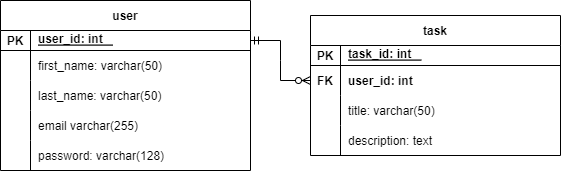

The diagram above was exported from draw.io. Its source (the exported page's mxGraphModel, read from the mxfile embedded in the PNG):
<mxGraphModel dx="989" dy="546" grid="1" gridSize="10" guides="1" tooltips="1" connect="1" arrows="1" fold="1" page="1" pageScale="1" pageWidth="850" pageHeight="1100" math="0" shadow="0" extFonts="Permanent Marker^https://fonts.googleapis.com/css?family=Permanent+Marker">
  <root>
    <mxCell id="0" />
    <mxCell id="1" parent="0" />
    <mxCell id="C-vyLk0tnHw3VtMMgP7b-23" value="user" style="shape=table;startSize=30;container=1;collapsible=1;childLayout=tableLayout;fixedRows=1;rowLines=0;fontStyle=1;align=center;resizeLast=1;" parent="1" vertex="1">
      <mxGeometry x="120" y="120" width="250" height="170" as="geometry" />
    </mxCell>
    <mxCell id="C-vyLk0tnHw3VtMMgP7b-24" value="" style="shape=partialRectangle;collapsible=0;dropTarget=0;pointerEvents=0;fillColor=none;points=[[0,0.5],[1,0.5]];portConstraint=eastwest;top=0;left=0;right=0;bottom=1;" parent="C-vyLk0tnHw3VtMMgP7b-23" vertex="1">
      <mxGeometry y="30" width="250" height="20" as="geometry" />
    </mxCell>
    <mxCell id="C-vyLk0tnHw3VtMMgP7b-25" value="PK" style="shape=partialRectangle;overflow=hidden;connectable=0;fillColor=none;top=0;left=0;bottom=0;right=0;fontStyle=1;" parent="C-vyLk0tnHw3VtMMgP7b-24" vertex="1">
      <mxGeometry width="30" height="20" as="geometry">
        <mxRectangle width="30" height="20" as="alternateBounds" />
      </mxGeometry>
    </mxCell>
    <mxCell id="C-vyLk0tnHw3VtMMgP7b-26" value="user_id: int   &#10;" style="shape=partialRectangle;overflow=hidden;connectable=0;fillColor=none;top=0;left=0;bottom=0;right=0;align=left;spacingLeft=6;fontStyle=5;" parent="C-vyLk0tnHw3VtMMgP7b-24" vertex="1">
      <mxGeometry x="30" width="220" height="20" as="geometry">
        <mxRectangle width="220" height="20" as="alternateBounds" />
      </mxGeometry>
    </mxCell>
    <mxCell id="C-vyLk0tnHw3VtMMgP7b-27" value="" style="shape=partialRectangle;collapsible=0;dropTarget=0;pointerEvents=0;fillColor=none;points=[[0,0.5],[1,0.5]];portConstraint=eastwest;top=0;left=0;right=0;bottom=0;" parent="C-vyLk0tnHw3VtMMgP7b-23" vertex="1">
      <mxGeometry y="50" width="250" height="30" as="geometry" />
    </mxCell>
    <mxCell id="C-vyLk0tnHw3VtMMgP7b-28" value="" style="shape=partialRectangle;overflow=hidden;connectable=0;fillColor=none;top=0;left=0;bottom=0;right=0;" parent="C-vyLk0tnHw3VtMMgP7b-27" vertex="1">
      <mxGeometry width="30" height="30" as="geometry">
        <mxRectangle width="30" height="30" as="alternateBounds" />
      </mxGeometry>
    </mxCell>
    <mxCell id="C-vyLk0tnHw3VtMMgP7b-29" value="first_name: varchar(50)" style="shape=partialRectangle;overflow=hidden;connectable=0;fillColor=none;top=0;left=0;bottom=0;right=0;align=left;spacingLeft=6;" parent="C-vyLk0tnHw3VtMMgP7b-27" vertex="1">
      <mxGeometry x="30" width="220" height="30" as="geometry">
        <mxRectangle width="220" height="30" as="alternateBounds" />
      </mxGeometry>
    </mxCell>
    <mxCell id="dGF9iBbCBnx95O3RkTsJ-1" value="" style="shape=partialRectangle;collapsible=0;dropTarget=0;pointerEvents=0;fillColor=none;points=[[0,0.5],[1,0.5]];portConstraint=eastwest;top=0;left=0;right=0;bottom=0;" vertex="1" parent="C-vyLk0tnHw3VtMMgP7b-23">
      <mxGeometry y="80" width="250" height="30" as="geometry" />
    </mxCell>
    <mxCell id="dGF9iBbCBnx95O3RkTsJ-2" value="" style="shape=partialRectangle;overflow=hidden;connectable=0;fillColor=none;top=0;left=0;bottom=0;right=0;" vertex="1" parent="dGF9iBbCBnx95O3RkTsJ-1">
      <mxGeometry width="30" height="30" as="geometry">
        <mxRectangle width="30" height="30" as="alternateBounds" />
      </mxGeometry>
    </mxCell>
    <mxCell id="dGF9iBbCBnx95O3RkTsJ-3" value="last_name: varchar(50)    " style="shape=partialRectangle;overflow=hidden;connectable=0;fillColor=none;top=0;left=0;bottom=0;right=0;align=left;spacingLeft=6;" vertex="1" parent="dGF9iBbCBnx95O3RkTsJ-1">
      <mxGeometry x="30" width="220" height="30" as="geometry">
        <mxRectangle width="220" height="30" as="alternateBounds" />
      </mxGeometry>
    </mxCell>
    <mxCell id="dGF9iBbCBnx95O3RkTsJ-14" value="" style="shape=partialRectangle;collapsible=0;dropTarget=0;pointerEvents=0;fillColor=none;points=[[0,0.5],[1,0.5]];portConstraint=eastwest;top=0;left=0;right=0;bottom=0;" vertex="1" parent="C-vyLk0tnHw3VtMMgP7b-23">
      <mxGeometry y="110" width="250" height="30" as="geometry" />
    </mxCell>
    <mxCell id="dGF9iBbCBnx95O3RkTsJ-15" value="" style="shape=partialRectangle;overflow=hidden;connectable=0;fillColor=none;top=0;left=0;bottom=0;right=0;" vertex="1" parent="dGF9iBbCBnx95O3RkTsJ-14">
      <mxGeometry width="30" height="30" as="geometry">
        <mxRectangle width="30" height="30" as="alternateBounds" />
      </mxGeometry>
    </mxCell>
    <mxCell id="dGF9iBbCBnx95O3RkTsJ-16" value="email varchar(255)" style="shape=partialRectangle;overflow=hidden;connectable=0;fillColor=none;top=0;left=0;bottom=0;right=0;align=left;spacingLeft=6;" vertex="1" parent="dGF9iBbCBnx95O3RkTsJ-14">
      <mxGeometry x="30" width="220" height="30" as="geometry">
        <mxRectangle width="220" height="30" as="alternateBounds" />
      </mxGeometry>
    </mxCell>
    <mxCell id="dGF9iBbCBnx95O3RkTsJ-17" value="" style="shape=partialRectangle;collapsible=0;dropTarget=0;pointerEvents=0;fillColor=none;points=[[0,0.5],[1,0.5]];portConstraint=eastwest;top=0;left=0;right=0;bottom=0;" vertex="1" parent="C-vyLk0tnHw3VtMMgP7b-23">
      <mxGeometry y="140" width="250" height="30" as="geometry" />
    </mxCell>
    <mxCell id="dGF9iBbCBnx95O3RkTsJ-18" value="" style="shape=partialRectangle;overflow=hidden;connectable=0;fillColor=none;top=0;left=0;bottom=0;right=0;" vertex="1" parent="dGF9iBbCBnx95O3RkTsJ-17">
      <mxGeometry width="30" height="30" as="geometry">
        <mxRectangle width="30" height="30" as="alternateBounds" />
      </mxGeometry>
    </mxCell>
    <mxCell id="dGF9iBbCBnx95O3RkTsJ-19" value="password: varchar(128)" style="shape=partialRectangle;overflow=hidden;connectable=0;fillColor=none;top=0;left=0;bottom=0;right=0;align=left;spacingLeft=6;" vertex="1" parent="dGF9iBbCBnx95O3RkTsJ-17">
      <mxGeometry x="30" width="220" height="30" as="geometry">
        <mxRectangle width="220" height="30" as="alternateBounds" />
      </mxGeometry>
    </mxCell>
    <mxCell id="dGF9iBbCBnx95O3RkTsJ-20" value="task" style="shape=table;startSize=30;container=1;collapsible=1;childLayout=tableLayout;fixedRows=1;rowLines=0;fontStyle=1;align=center;resizeLast=1;" vertex="1" parent="1">
      <mxGeometry x="430" y="135" width="250" height="140" as="geometry" />
    </mxCell>
    <mxCell id="dGF9iBbCBnx95O3RkTsJ-21" value="" style="shape=partialRectangle;collapsible=0;dropTarget=0;pointerEvents=0;fillColor=none;points=[[0,0.5],[1,0.5]];portConstraint=eastwest;top=0;left=0;right=0;bottom=1;" vertex="1" parent="dGF9iBbCBnx95O3RkTsJ-20">
      <mxGeometry y="30" width="250" height="20" as="geometry" />
    </mxCell>
    <mxCell id="dGF9iBbCBnx95O3RkTsJ-22" value="PK" style="shape=partialRectangle;overflow=hidden;connectable=0;fillColor=none;top=0;left=0;bottom=0;right=0;fontStyle=1;" vertex="1" parent="dGF9iBbCBnx95O3RkTsJ-21">
      <mxGeometry width="30" height="20" as="geometry">
        <mxRectangle width="30" height="20" as="alternateBounds" />
      </mxGeometry>
    </mxCell>
    <mxCell id="dGF9iBbCBnx95O3RkTsJ-23" value="task_id: int   &#10;" style="shape=partialRectangle;overflow=hidden;connectable=0;fillColor=none;top=0;left=0;bottom=0;right=0;align=left;spacingLeft=6;fontStyle=5;" vertex="1" parent="dGF9iBbCBnx95O3RkTsJ-21">
      <mxGeometry x="30" width="220" height="20" as="geometry">
        <mxRectangle width="220" height="20" as="alternateBounds" />
      </mxGeometry>
    </mxCell>
    <mxCell id="dGF9iBbCBnx95O3RkTsJ-52" style="shape=partialRectangle;collapsible=0;dropTarget=0;pointerEvents=0;fillColor=none;points=[[0,0.5],[1,0.5]];portConstraint=eastwest;top=0;left=0;right=0;bottom=0;" vertex="1" parent="dGF9iBbCBnx95O3RkTsJ-20">
      <mxGeometry y="50" width="250" height="30" as="geometry" />
    </mxCell>
    <mxCell id="dGF9iBbCBnx95O3RkTsJ-53" value="FK" style="shape=partialRectangle;overflow=hidden;connectable=0;fillColor=none;top=0;left=0;bottom=0;right=0;fontStyle=1" vertex="1" parent="dGF9iBbCBnx95O3RkTsJ-52">
      <mxGeometry width="30" height="30" as="geometry">
        <mxRectangle width="30" height="30" as="alternateBounds" />
      </mxGeometry>
    </mxCell>
    <mxCell id="dGF9iBbCBnx95O3RkTsJ-54" value="user_id: int" style="shape=partialRectangle;overflow=hidden;connectable=0;fillColor=none;top=0;left=0;bottom=0;right=0;align=left;spacingLeft=6;fontStyle=1" vertex="1" parent="dGF9iBbCBnx95O3RkTsJ-52">
      <mxGeometry x="30" width="220" height="30" as="geometry">
        <mxRectangle width="220" height="30" as="alternateBounds" />
      </mxGeometry>
    </mxCell>
    <mxCell id="dGF9iBbCBnx95O3RkTsJ-24" value="" style="shape=partialRectangle;collapsible=0;dropTarget=0;pointerEvents=0;fillColor=none;points=[[0,0.5],[1,0.5]];portConstraint=eastwest;top=0;left=0;right=0;bottom=0;" vertex="1" parent="dGF9iBbCBnx95O3RkTsJ-20">
      <mxGeometry y="80" width="250" height="30" as="geometry" />
    </mxCell>
    <mxCell id="dGF9iBbCBnx95O3RkTsJ-25" value="" style="shape=partialRectangle;overflow=hidden;connectable=0;fillColor=none;top=0;left=0;bottom=0;right=0;" vertex="1" parent="dGF9iBbCBnx95O3RkTsJ-24">
      <mxGeometry width="30" height="30" as="geometry">
        <mxRectangle width="30" height="30" as="alternateBounds" />
      </mxGeometry>
    </mxCell>
    <mxCell id="dGF9iBbCBnx95O3RkTsJ-26" value="title: varchar(50)" style="shape=partialRectangle;overflow=hidden;connectable=0;fillColor=none;top=0;left=0;bottom=0;right=0;align=left;spacingLeft=6;" vertex="1" parent="dGF9iBbCBnx95O3RkTsJ-24">
      <mxGeometry x="30" width="220" height="30" as="geometry">
        <mxRectangle width="220" height="30" as="alternateBounds" />
      </mxGeometry>
    </mxCell>
    <mxCell id="dGF9iBbCBnx95O3RkTsJ-27" value="" style="shape=partialRectangle;collapsible=0;dropTarget=0;pointerEvents=0;fillColor=none;points=[[0,0.5],[1,0.5]];portConstraint=eastwest;top=0;left=0;right=0;bottom=0;" vertex="1" parent="dGF9iBbCBnx95O3RkTsJ-20">
      <mxGeometry y="110" width="250" height="30" as="geometry" />
    </mxCell>
    <mxCell id="dGF9iBbCBnx95O3RkTsJ-28" value="" style="shape=partialRectangle;overflow=hidden;connectable=0;fillColor=none;top=0;left=0;bottom=0;right=0;" vertex="1" parent="dGF9iBbCBnx95O3RkTsJ-27">
      <mxGeometry width="30" height="30" as="geometry">
        <mxRectangle width="30" height="30" as="alternateBounds" />
      </mxGeometry>
    </mxCell>
    <mxCell id="dGF9iBbCBnx95O3RkTsJ-29" value="description: text" style="shape=partialRectangle;overflow=hidden;connectable=0;fillColor=none;top=0;left=0;bottom=0;right=0;align=left;spacingLeft=6;" vertex="1" parent="dGF9iBbCBnx95O3RkTsJ-27">
      <mxGeometry x="30" width="220" height="30" as="geometry">
        <mxRectangle width="220" height="30" as="alternateBounds" />
      </mxGeometry>
    </mxCell>
    <mxCell id="dGF9iBbCBnx95O3RkTsJ-59" value="" style="edgeStyle=entityRelationEdgeStyle;fontSize=12;html=1;endArrow=ERzeroToMany;startArrow=ERmandOne;rounded=0;exitX=1;exitY=0.5;exitDx=0;exitDy=0;entryX=0;entryY=0.5;entryDx=0;entryDy=0;" edge="1" parent="1" source="C-vyLk0tnHw3VtMMgP7b-24" target="dGF9iBbCBnx95O3RkTsJ-52">
      <mxGeometry width="100" height="100" relative="1" as="geometry">
        <mxPoint x="300" y="320" as="sourcePoint" />
        <mxPoint x="400" y="220" as="targetPoint" />
      </mxGeometry>
    </mxCell>
  </root>
</mxGraphModel>